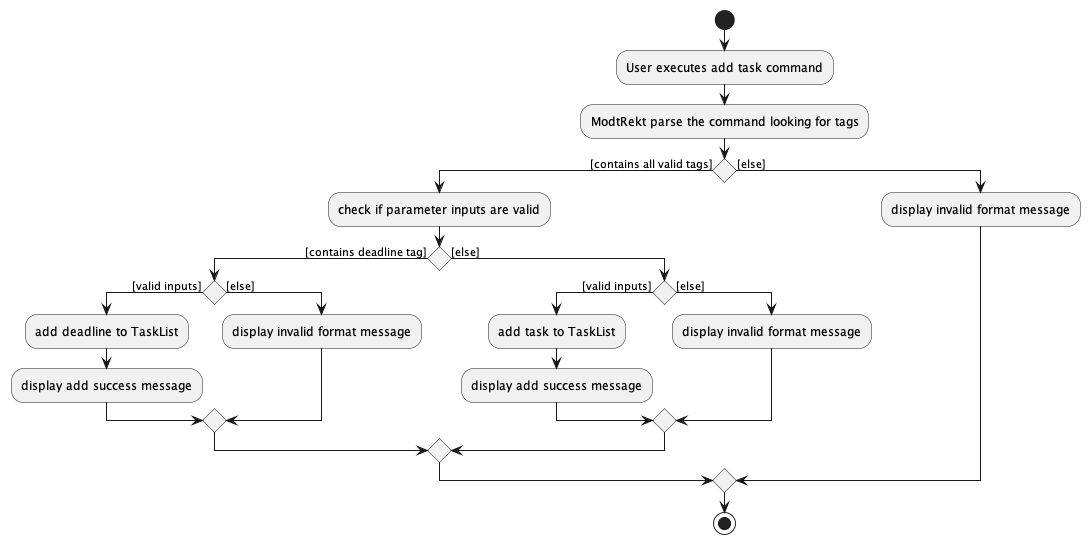

The diagram above was rendered by PlantUML. Its source (embedded in the PNG):
@startuml
start
:User executes add task command;
:ModtRekt parse the command looking for tags;

'Since the beta syntax does not support placing the condition outside the
'diamond we place it as the true branch instead.

if () then ([contains all valid tags])
    :check if parameter inputs are valid;
    if () then ([contains deadline tag])
        if () then ([valid inputs])
            :add deadline to TaskList;
            :display add success message;
        else ([else])
            :display invalid format message;
            endif
    else ([else])
        if () then ([valid inputs])
            :add task to TaskList;
            :display add success message;
        else ([else])
            :display invalid format message;
            endif
    endif
    else ([else])
        :display invalid format message;
        endif
stop
@enduml